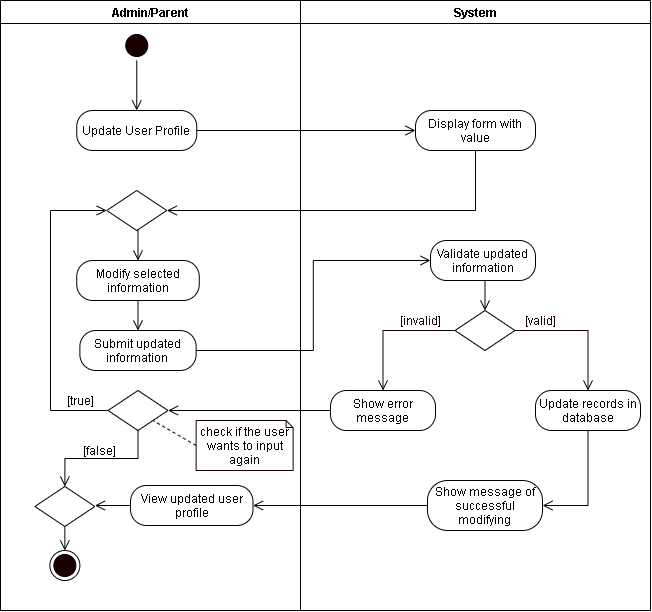

The diagram above was exported from draw.io. Its source (the exported page's mxGraphModel, read from the mxfile embedded in the PNG):
<mxGraphModel dx="772" dy="522" grid="1" gridSize="10" guides="1" tooltips="1" connect="1" arrows="1" fold="1" page="1" pageScale="1" pageWidth="850" pageHeight="1100" math="0" shadow="0">
  <root>
    <mxCell id="Tfliv5q6oaQSJVLd-4YE-0" />
    <mxCell id="Tfliv5q6oaQSJVLd-4YE-1" parent="Tfliv5q6oaQSJVLd-4YE-0" />
    <mxCell id="S3jggVnFG8PHrmZ-CNy8-0" value="Admin/Parent" style="swimlane;startSize=23;" vertex="1" parent="Tfliv5q6oaQSJVLd-4YE-1">
      <mxGeometry x="40" y="10" width="300" height="610" as="geometry" />
    </mxCell>
    <mxCell id="S3jggVnFG8PHrmZ-CNy8-1" style="edgeStyle=orthogonalEdgeStyle;rounded=0;orthogonalLoop=1;jettySize=auto;html=1;exitX=0.5;exitY=1;exitDx=0;exitDy=0;entryX=0.5;entryY=0;entryDx=0;entryDy=0;endArrow=open;endFill=0;endSize=8;" edge="1" parent="S3jggVnFG8PHrmZ-CNy8-0" source="S3jggVnFG8PHrmZ-CNy8-2">
      <mxGeometry relative="1" as="geometry">
        <mxPoint x="136.25" y="110" as="targetPoint" />
      </mxGeometry>
    </mxCell>
    <mxCell id="S3jggVnFG8PHrmZ-CNy8-2" value="" style="ellipse;html=1;shape=startState;fillColor=#190000;" vertex="1" parent="S3jggVnFG8PHrmZ-CNy8-0">
      <mxGeometry x="121.25" y="30" width="30" height="30" as="geometry" />
    </mxCell>
    <mxCell id="S3jggVnFG8PHrmZ-CNy8-3" value="Update User Profile" style="rounded=1;whiteSpace=wrap;html=1;arcSize=40;" vertex="1" parent="S3jggVnFG8PHrmZ-CNy8-0">
      <mxGeometry x="76.25" y="110" width="120" height="40" as="geometry" />
    </mxCell>
    <mxCell id="S3jggVnFG8PHrmZ-CNy8-4" style="edgeStyle=orthogonalEdgeStyle;rounded=0;orthogonalLoop=1;jettySize=auto;html=1;exitX=0.5;exitY=1;exitDx=0;exitDy=0;entryX=0.5;entryY=0;entryDx=0;entryDy=0;endArrow=open;endFill=0;endSize=8;" edge="1" parent="S3jggVnFG8PHrmZ-CNy8-0" source="S3jggVnFG8PHrmZ-CNy8-5" target="S3jggVnFG8PHrmZ-CNy8-6">
      <mxGeometry relative="1" as="geometry" />
    </mxCell>
    <mxCell id="S3jggVnFG8PHrmZ-CNy8-5" value="Modify selected information" style="rounded=1;whiteSpace=wrap;html=1;arcSize=40;" vertex="1" parent="S3jggVnFG8PHrmZ-CNy8-0">
      <mxGeometry x="76.25" y="260" width="122.5" height="40" as="geometry" />
    </mxCell>
    <mxCell id="S3jggVnFG8PHrmZ-CNy8-6" value="Submit updated information" style="rounded=1;whiteSpace=wrap;html=1;arcSize=40;" vertex="1" parent="S3jggVnFG8PHrmZ-CNy8-0">
      <mxGeometry x="79.37" y="330" width="116.25" height="40" as="geometry" />
    </mxCell>
    <mxCell id="S3jggVnFG8PHrmZ-CNy8-7" style="edgeStyle=orthogonalEdgeStyle;rounded=0;orthogonalLoop=1;jettySize=auto;html=1;exitX=0.5;exitY=1;exitDx=0;exitDy=0;entryX=0.5;entryY=0;entryDx=0;entryDy=0;endArrow=open;endFill=0;endSize=8;" edge="1" parent="S3jggVnFG8PHrmZ-CNy8-0" source="S3jggVnFG8PHrmZ-CNy8-8" target="S3jggVnFG8PHrmZ-CNy8-5">
      <mxGeometry relative="1" as="geometry" />
    </mxCell>
    <mxCell id="S3jggVnFG8PHrmZ-CNy8-8" value="" style="rhombus;whiteSpace=wrap;html=1;" vertex="1" parent="S3jggVnFG8PHrmZ-CNy8-0">
      <mxGeometry x="106.25" y="190" width="60" height="40" as="geometry" />
    </mxCell>
    <mxCell id="ehv3CKloHaPgdRAxa5Wu-5" style="edgeStyle=orthogonalEdgeStyle;rounded=0;orthogonalLoop=1;jettySize=auto;html=1;exitX=0;exitY=0.5;exitDx=0;exitDy=0;entryX=1;entryY=0.5;entryDx=0;entryDy=0;endArrow=open;endFill=0;endSize=8;" edge="1" parent="S3jggVnFG8PHrmZ-CNy8-0" source="S3jggVnFG8PHrmZ-CNy8-9" target="ehv3CKloHaPgdRAxa5Wu-4">
      <mxGeometry relative="1" as="geometry" />
    </mxCell>
    <mxCell id="S3jggVnFG8PHrmZ-CNy8-9" value="View updated user profile" style="rounded=1;whiteSpace=wrap;html=1;arcSize=40;" vertex="1" parent="S3jggVnFG8PHrmZ-CNy8-0">
      <mxGeometry x="130" y="485" width="122.5" height="40" as="geometry" />
    </mxCell>
    <mxCell id="S3jggVnFG8PHrmZ-CNy8-10" value="" style="ellipse;html=1;shape=endState;fillColor=#190000;" vertex="1" parent="S3jggVnFG8PHrmZ-CNy8-0">
      <mxGeometry x="49.370000000000005" y="550" width="30" height="30" as="geometry" />
    </mxCell>
    <mxCell id="ehv3CKloHaPgdRAxa5Wu-2" style="edgeStyle=orthogonalEdgeStyle;rounded=0;orthogonalLoop=1;jettySize=auto;html=1;exitX=0;exitY=0.5;exitDx=0;exitDy=0;entryX=0;entryY=0.5;entryDx=0;entryDy=0;endArrow=open;endFill=0;endSize=8;" edge="1" parent="S3jggVnFG8PHrmZ-CNy8-0" source="ehv3CKloHaPgdRAxa5Wu-0" target="S3jggVnFG8PHrmZ-CNy8-8">
      <mxGeometry relative="1" as="geometry">
        <Array as="points">
          <mxPoint x="50" y="410" />
          <mxPoint x="50" y="210" />
        </Array>
      </mxGeometry>
    </mxCell>
    <mxCell id="ehv3CKloHaPgdRAxa5Wu-0" value="" style="rhombus;whiteSpace=wrap;html=1;" vertex="1" parent="S3jggVnFG8PHrmZ-CNy8-0">
      <mxGeometry x="107.5" y="390" width="60" height="40" as="geometry" />
    </mxCell>
    <mxCell id="ehv3CKloHaPgdRAxa5Wu-6" style="edgeStyle=orthogonalEdgeStyle;rounded=0;orthogonalLoop=1;jettySize=auto;html=1;exitX=0.5;exitY=1;exitDx=0;exitDy=0;entryX=0.5;entryY=0;entryDx=0;entryDy=0;endArrow=open;endFill=0;endSize=8;" edge="1" parent="S3jggVnFG8PHrmZ-CNy8-0" source="ehv3CKloHaPgdRAxa5Wu-4" target="S3jggVnFG8PHrmZ-CNy8-10">
      <mxGeometry relative="1" as="geometry" />
    </mxCell>
    <mxCell id="ehv3CKloHaPgdRAxa5Wu-4" value="" style="rhombus;whiteSpace=wrap;html=1;" vertex="1" parent="S3jggVnFG8PHrmZ-CNy8-0">
      <mxGeometry x="34.370000000000005" y="486" width="60" height="40" as="geometry" />
    </mxCell>
    <mxCell id="ehv3CKloHaPgdRAxa5Wu-3" style="edgeStyle=orthogonalEdgeStyle;rounded=0;orthogonalLoop=1;jettySize=auto;html=1;exitX=0.5;exitY=1;exitDx=0;exitDy=0;endArrow=open;endFill=0;endSize=8;entryX=0.5;entryY=0;entryDx=0;entryDy=0;" edge="1" parent="S3jggVnFG8PHrmZ-CNy8-0" source="ehv3CKloHaPgdRAxa5Wu-0" target="ehv3CKloHaPgdRAxa5Wu-4">
      <mxGeometry relative="1" as="geometry">
        <mxPoint x="70" y="480" as="targetPoint" />
      </mxGeometry>
    </mxCell>
    <mxCell id="jo7zluXFsUxuRqmp0hsR-1" style="rounded=0;orthogonalLoop=1;jettySize=auto;html=1;exitX=0;exitY=0.5;exitDx=0;exitDy=0;exitPerimeter=0;entryX=1;entryY=1;entryDx=0;entryDy=0;endArrow=none;endFill=0;endSize=8;dashed=1;" edge="1" parent="S3jggVnFG8PHrmZ-CNy8-0" source="jo7zluXFsUxuRqmp0hsR-0" target="ehv3CKloHaPgdRAxa5Wu-0">
      <mxGeometry relative="1" as="geometry" />
    </mxCell>
    <mxCell id="jo7zluXFsUxuRqmp0hsR-0" value="check if the user wants to input again" style="shape=note;whiteSpace=wrap;html=1;backgroundOutline=1;darkOpacity=0.05;strokeColor=#190000;size=7;" vertex="1" parent="S3jggVnFG8PHrmZ-CNy8-0">
      <mxGeometry x="195.62" y="420" width="97" height="50" as="geometry" />
    </mxCell>
    <mxCell id="jo7zluXFsUxuRqmp0hsR-3" value="[false]" style="text;html=1;align=center;verticalAlign=middle;resizable=0;points=[];autosize=1;strokeColor=none;" vertex="1" parent="S3jggVnFG8PHrmZ-CNy8-0">
      <mxGeometry x="74.37" y="440" width="50" height="20" as="geometry" />
    </mxCell>
    <mxCell id="S3jggVnFG8PHrmZ-CNy8-12" value="System" style="swimlane;" vertex="1" parent="Tfliv5q6oaQSJVLd-4YE-1">
      <mxGeometry x="340" y="10" width="350" height="610" as="geometry" />
    </mxCell>
    <mxCell id="S3jggVnFG8PHrmZ-CNy8-13" value="Validate updated information" style="rounded=1;whiteSpace=wrap;html=1;arcSize=40;" vertex="1" parent="S3jggVnFG8PHrmZ-CNy8-12">
      <mxGeometry x="130" y="240" width="105" height="40" as="geometry" />
    </mxCell>
    <mxCell id="S3jggVnFG8PHrmZ-CNy8-14" value="" style="rhombus;whiteSpace=wrap;html=1;" vertex="1" parent="S3jggVnFG8PHrmZ-CNy8-12">
      <mxGeometry x="154.5" y="310" width="60" height="40" as="geometry" />
    </mxCell>
    <mxCell id="S3jggVnFG8PHrmZ-CNy8-15" style="edgeStyle=orthogonalEdgeStyle;rounded=0;orthogonalLoop=1;jettySize=auto;html=1;exitX=0.5;exitY=1;exitDx=0;exitDy=0;entryX=0.5;entryY=0;entryDx=0;entryDy=0;endArrow=open;endFill=0;endSize=8;" edge="1" parent="S3jggVnFG8PHrmZ-CNy8-12" source="S3jggVnFG8PHrmZ-CNy8-13" target="S3jggVnFG8PHrmZ-CNy8-14">
      <mxGeometry relative="1" as="geometry" />
    </mxCell>
    <mxCell id="S3jggVnFG8PHrmZ-CNy8-16" value="&lt;font color=&quot;#190000&quot;&gt;[valid]&lt;/font&gt;" style="text;html=1;align=center;verticalAlign=middle;resizable=0;points=[];autosize=1;strokeColor=none;fontColor=#FFFFFF;" vertex="1" parent="S3jggVnFG8PHrmZ-CNy8-12">
      <mxGeometry x="214.5" y="310" width="50" height="20" as="geometry" />
    </mxCell>
    <mxCell id="S3jggVnFG8PHrmZ-CNy8-17" value="&lt;font color=&quot;#190000&quot;&gt;[invalid]&lt;/font&gt;" style="text;html=1;align=center;verticalAlign=middle;resizable=0;points=[];autosize=1;strokeColor=none;fontColor=#FFFFFF;" vertex="1" parent="S3jggVnFG8PHrmZ-CNy8-12">
      <mxGeometry x="90" y="310" width="60" height="20" as="geometry" />
    </mxCell>
    <mxCell id="S3jggVnFG8PHrmZ-CNy8-18" value="Show error message" style="rounded=1;whiteSpace=wrap;html=1;arcSize=40;" vertex="1" parent="S3jggVnFG8PHrmZ-CNy8-12">
      <mxGeometry x="30" y="390" width="105" height="40" as="geometry" />
    </mxCell>
    <mxCell id="S3jggVnFG8PHrmZ-CNy8-19" style="edgeStyle=orthogonalEdgeStyle;rounded=0;orthogonalLoop=1;jettySize=auto;html=1;exitX=0.5;exitY=1;exitDx=0;exitDy=0;entryX=1;entryY=0.5;entryDx=0;entryDy=0;fontColor=#FFFFFF;endArrow=open;endFill=0;endSize=8;strokeColor=#190000;" edge="1" parent="S3jggVnFG8PHrmZ-CNy8-12" source="S3jggVnFG8PHrmZ-CNy8-20" target="S3jggVnFG8PHrmZ-CNy8-23">
      <mxGeometry relative="1" as="geometry" />
    </mxCell>
    <mxCell id="S3jggVnFG8PHrmZ-CNy8-20" value="Update records in database" style="rounded=1;whiteSpace=wrap;html=1;arcSize=40;" vertex="1" parent="S3jggVnFG8PHrmZ-CNy8-12">
      <mxGeometry x="235" y="390" width="105" height="40" as="geometry" />
    </mxCell>
    <mxCell id="S3jggVnFG8PHrmZ-CNy8-21" style="edgeStyle=orthogonalEdgeStyle;rounded=0;orthogonalLoop=1;jettySize=auto;html=1;exitX=0;exitY=0.5;exitDx=0;exitDy=0;fontColor=#FFFFFF;endArrow=open;endFill=0;endSize=8;strokeColor=#190000;entryX=0.5;entryY=0;entryDx=0;entryDy=0;" edge="1" parent="S3jggVnFG8PHrmZ-CNy8-12" source="S3jggVnFG8PHrmZ-CNy8-14" target="S3jggVnFG8PHrmZ-CNy8-18">
      <mxGeometry relative="1" as="geometry">
        <mxPoint x="80" y="370" as="targetPoint" />
      </mxGeometry>
    </mxCell>
    <mxCell id="S3jggVnFG8PHrmZ-CNy8-22" style="edgeStyle=orthogonalEdgeStyle;rounded=0;orthogonalLoop=1;jettySize=auto;html=1;exitX=1;exitY=0.5;exitDx=0;exitDy=0;fontColor=#FFFFFF;endArrow=open;endFill=0;endSize=8;strokeColor=#190000;entryX=0.5;entryY=0;entryDx=0;entryDy=0;" edge="1" parent="S3jggVnFG8PHrmZ-CNy8-12" source="S3jggVnFG8PHrmZ-CNy8-14" target="S3jggVnFG8PHrmZ-CNy8-20">
      <mxGeometry relative="1" as="geometry">
        <mxPoint x="280" y="370" as="targetPoint" />
      </mxGeometry>
    </mxCell>
    <mxCell id="S3jggVnFG8PHrmZ-CNy8-23" value="Show message of successful modifying" style="rounded=1;whiteSpace=wrap;html=1;arcSize=40;" vertex="1" parent="S3jggVnFG8PHrmZ-CNy8-12">
      <mxGeometry x="127" y="480" width="115" height="50" as="geometry" />
    </mxCell>
    <mxCell id="S3jggVnFG8PHrmZ-CNy8-24" value="Display form with value" style="rounded=1;whiteSpace=wrap;html=1;arcSize=40;" vertex="1" parent="S3jggVnFG8PHrmZ-CNy8-12">
      <mxGeometry x="115" y="110" width="120" height="40" as="geometry" />
    </mxCell>
    <mxCell id="S3jggVnFG8PHrmZ-CNy8-25" style="edgeStyle=orthogonalEdgeStyle;rounded=0;orthogonalLoop=1;jettySize=auto;html=1;exitX=1;exitY=0.5;exitDx=0;exitDy=0;endArrow=open;endFill=0;endSize=8;entryX=0;entryY=0.5;entryDx=0;entryDy=0;" edge="1" parent="Tfliv5q6oaQSJVLd-4YE-1" source="S3jggVnFG8PHrmZ-CNy8-3" target="S3jggVnFG8PHrmZ-CNy8-24">
      <mxGeometry relative="1" as="geometry">
        <mxPoint x="450" y="140" as="targetPoint" />
      </mxGeometry>
    </mxCell>
    <mxCell id="S3jggVnFG8PHrmZ-CNy8-26" style="edgeStyle=orthogonalEdgeStyle;rounded=0;orthogonalLoop=1;jettySize=auto;html=1;exitX=0.5;exitY=1;exitDx=0;exitDy=0;endArrow=open;endFill=0;endSize=8;entryX=1;entryY=0.5;entryDx=0;entryDy=0;" edge="1" parent="Tfliv5q6oaQSJVLd-4YE-1" source="S3jggVnFG8PHrmZ-CNy8-24" target="S3jggVnFG8PHrmZ-CNy8-8">
      <mxGeometry relative="1" as="geometry">
        <mxPoint x="440" y="290" as="targetPoint" />
      </mxGeometry>
    </mxCell>
    <mxCell id="S3jggVnFG8PHrmZ-CNy8-27" style="edgeStyle=orthogonalEdgeStyle;rounded=0;orthogonalLoop=1;jettySize=auto;html=1;exitX=1;exitY=0.5;exitDx=0;exitDy=0;entryX=0;entryY=0.5;entryDx=0;entryDy=0;endArrow=open;endFill=0;endSize=8;" edge="1" parent="Tfliv5q6oaQSJVLd-4YE-1" source="S3jggVnFG8PHrmZ-CNy8-6" target="S3jggVnFG8PHrmZ-CNy8-13">
      <mxGeometry relative="1" as="geometry" />
    </mxCell>
    <mxCell id="S3jggVnFG8PHrmZ-CNy8-29" style="edgeStyle=orthogonalEdgeStyle;rounded=0;orthogonalLoop=1;jettySize=auto;html=1;exitX=0;exitY=0.5;exitDx=0;exitDy=0;endArrow=open;endFill=0;endSize=8;entryX=1;entryY=0.5;entryDx=0;entryDy=0;" edge="1" parent="Tfliv5q6oaQSJVLd-4YE-1" source="S3jggVnFG8PHrmZ-CNy8-23" target="S3jggVnFG8PHrmZ-CNy8-9">
      <mxGeometry relative="1" as="geometry">
        <mxPoint x="290" y="515" as="targetPoint" />
      </mxGeometry>
    </mxCell>
    <mxCell id="ehv3CKloHaPgdRAxa5Wu-1" style="edgeStyle=orthogonalEdgeStyle;rounded=0;orthogonalLoop=1;jettySize=auto;html=1;exitX=0;exitY=0.5;exitDx=0;exitDy=0;endArrow=open;endFill=0;endSize=8;entryX=1;entryY=0.5;entryDx=0;entryDy=0;" edge="1" parent="Tfliv5q6oaQSJVLd-4YE-1" source="S3jggVnFG8PHrmZ-CNy8-18" target="ehv3CKloHaPgdRAxa5Wu-0">
      <mxGeometry relative="1" as="geometry">
        <mxPoint x="210" y="420" as="targetPoint" />
      </mxGeometry>
    </mxCell>
    <mxCell id="jo7zluXFsUxuRqmp0hsR-2" value="[true]" style="text;html=1;align=center;verticalAlign=middle;resizable=0;points=[];autosize=1;strokeColor=none;" vertex="1" parent="Tfliv5q6oaQSJVLd-4YE-1">
      <mxGeometry x="100" y="400" width="40" height="20" as="geometry" />
    </mxCell>
  </root>
</mxGraphModel>